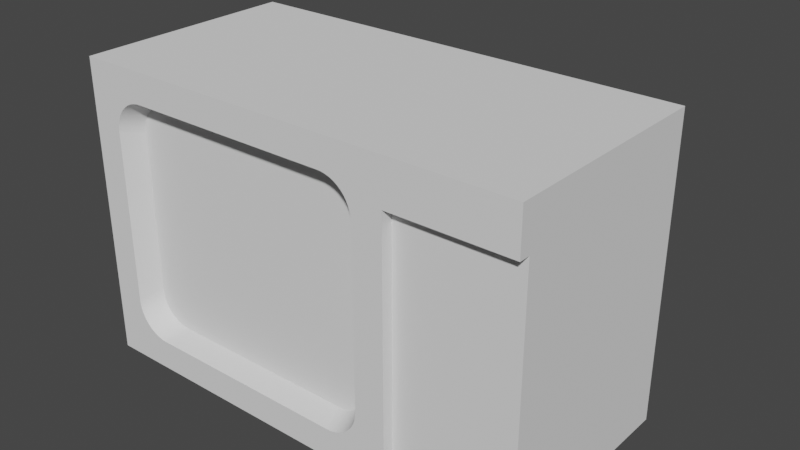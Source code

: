 # Source: television_vintage.blend  (saved by Blender 2.91.10; exported with 4.5.12 LTS)
import bpy
from mathutils import Matrix  # noqa: F401  (used for matrix-valued properties, if any)

bpy.ops.wm.read_factory_settings(use_empty=True)
scene = bpy.context.scene
scene.name = 'Scene'

# ---- world
world_world = bpy.data.worlds.new('World'); scene.world = world_world
world_world.use_nodes = True; world_world.node_tree.nodes.clear()
_N = world_world.node_tree.nodes; _L = world_world.node_tree.links
n0 = _N.new('ShaderNodeOutputWorld'); n0.name = 'World Output'; n0.location = (300, 300)
n1 = _N.new('ShaderNodeBackground'); n1.name = 'Background'; n1.location = (10, 300)
n1.inputs[0].default_value = (0.05088, 0.05088, 0.05088, 1.0)
_L.new(n1.outputs[0], n0.inputs[0])
n0.is_active_output = True
world_world.color = (0.05088, 0.05088, 0.05088)
world_world.use_sun_shadow = False
world_world.sun_shadow_jitter_overblur = 0.0

# ---- meshes
me_television_vintage = bpy.data.meshes.new('television_vintage')
me_television_vintage.from_pydata([(0.2162, -0.1348, 0.03309), (0.1506, -0.1348, 0.03309), (0.2162, -0.1348, 0.1872), (0.1506, -0.1348, 0.1872), (0.04095, -0.1226, 0.04099), (-0.1744, -0.1226, 0.04099), (0.04544, -0.1226, 0.04128), (-0.1789, -0.1226, 0.04128), (0.04986, -0.1226, 0.04216), (-0.1833, -0.1226, 0.04216), (0.05412, -0.1226, 0.0436), (-0.1876, -0.1226, 0.0436), (0.05816, -0.1226, 0.0456), (-0.1916, -0.1226, 0.0456), (0.0619, -0.1226, 0.0481), (-0.1953, -0.1226, 0.0481), (0.06528, -0.1226, 0.05106), (-0.1987, -0.1226, 0.05106), (0.06825, -0.1226, 0.05445), (-0.2017, -0.1226, 0.05445), (0.07075, -0.1226, 0.05819), (-0.2042, -0.1226, 0.05819), (0.07274, -0.1226, 0.06223), (-0.2062, -0.1226, 0.06223), (0.07419, -0.1226, 0.06649), (-0.2076, -0.1226, 0.06649), (0.07507, -0.1226, 0.0709), (-0.2085, -0.1226, 0.0709), (0.07536, -0.1226, 0.0754), (-0.2088, -0.1226, 0.0754), (0.07536, -0.1226, 0.2541), (-0.2088, -0.1226, 0.2541), (0.07507, -0.1226, 0.2586), (-0.2085, -0.1226, 0.2586), (0.07419, -0.1226, 0.263), (-0.2076, -0.1226, 0.263), (0.07274, -0.1226, 0.2672), (-0.2062, -0.1226, 0.2672), (0.07075, -0.1226, 0.2713), (-0.2042, -0.1226, 0.2713), (0.06825, -0.1226, 0.275), (-0.2017, -0.1226, 0.275), (0.06528, -0.1226, 0.2784), (-0.1987, -0.1226, 0.2784), (0.0619, -0.1226, 0.2814), (-0.1953, -0.1226, 0.2814), (0.05816, -0.1226, 0.2839), (-0.1916, -0.1226, 0.2839), (0.05412, -0.1226, 0.2859), (-0.1876, -0.1226, 0.2859), (0.04986, -0.1226, 0.2873), (-0.1833, -0.1226, 0.2873), (0.04544, -0.1226, 0.2882), (-0.1789, -0.1226, 0.2882), (0.04095, -0.1226, 0.2885), (-0.1744, -0.1226, 0.2885), (-0.251, 0.09708, 0.0), (-0.251, -0.147, 0.0), (0.2493, 0.09708, 0.0), (0.1175, -0.1348, 0.0), (0.2493, -0.1348, 0.0), (0.1175, -0.147, 0.0), (-0.251, -0.147, 0.3295), (-0.251, 0.09708, 0.3295), (0.1175, -0.147, 0.3295), (0.2493, 0.09708, 0.3295), (0.2493, -0.147, 0.3295), (-0.251, -0.147, 0.3295), (-0.251, -0.147, 0.0), (-0.251, 0.09708, 0.3295), (-0.251, 0.09708, 0.0), (0.2493, -0.1348, 0.0), (0.2493, -0.1348, 0.2203), (0.2493, 0.09708, 0.0), (0.2493, -0.1348, 0.2815), (0.2493, 0.09708, 0.3295), (0.2493, -0.147, 0.3295), (0.2493, -0.147, 0.2815), (-0.251, -0.147, 0.0), (0.0526, -0.147, 0.0334), (0.1175, -0.147, 0.0), (0.0573, -0.147, 0.03433), (0.06183, -0.147, 0.03587), (0.06613, -0.147, 0.03799), (0.07011, -0.147, 0.04065), (0.07371, -0.147, 0.04381), (0.07687, -0.147, 0.04741), (0.07953, -0.147, 0.05139), (0.08164, -0.147, 0.05568), (0.08318, -0.147, 0.06022), (0.1175, -0.147, 0.2203), (0.04782, -0.147, 0.03309), (0.08412, -0.147, 0.06492), (0.08443, -0.147, 0.06969), (0.08443, -0.147, 0.2598), (0.1175, -0.147, 0.2815), (0.08412, -0.147, 0.2645), (0.08318, -0.147, 0.2692), (0.08164, -0.147, 0.2738), (0.07953, -0.147, 0.2781), (0.07687, -0.147, 0.2821), (0.1175, -0.147, 0.3295), (0.07371, -0.147, 0.2857), (0.07011, -0.147, 0.2888), (0.06613, -0.147, 0.2915), (0.06183, -0.147, 0.2936), (0.0573, -0.147, 0.2951), (0.0526, -0.147, 0.2961), (0.04782, -0.147, 0.2964), (-0.1813, -0.147, 0.2964), (-0.251, -0.147, 0.3295), (-0.186, -0.147, 0.2961), (-0.1907, -0.147, 0.2951), (-0.1953, -0.147, 0.2936), (-0.1996, -0.147, 0.2915), (-0.2036, -0.147, 0.2888), (-0.2072, -0.147, 0.2857), (-0.2103, -0.147, 0.2821), (-0.213, -0.147, 0.2781), (-0.2151, -0.147, 0.2738), (-0.2166, -0.147, 0.2692), (-0.2176, -0.147, 0.2645), (-0.2179, -0.147, 0.2598), (-0.2179, -0.147, 0.06969), (-0.2176, -0.147, 0.06492), (-0.2166, -0.147, 0.06022), (-0.2151, -0.147, 0.05568), (-0.213, -0.147, 0.05139), (-0.2103, -0.147, 0.04741), (-0.2072, -0.147, 0.04381), (-0.2036, -0.147, 0.04065), (-0.1996, -0.147, 0.03799), (-0.1953, -0.147, 0.03587), (-0.1907, -0.147, 0.03433), (-0.186, -0.147, 0.0334), (-0.1813, -0.147, 0.03309), (0.2493, -0.1348, 0.2203), (0.1175, -0.1348, 0.2203), (0.2493, -0.1348, 0.2815), (0.1175, -0.1348, 0.2815), (0.1175, -0.147, 0.2203), (0.1175, -0.147, 0.2815), (0.1175, -0.1348, 0.2203), (0.1175, -0.1348, 0.2815), (0.1175, -0.1348, 0.2815), (0.1175, -0.147, 0.2815), (0.2493, -0.1348, 0.2815), (0.2493, -0.147, 0.2815), (0.2162, -0.1348, 0.03309), (0.1506, -0.1348, 0.03309), (0.2162, -0.1348, 0.1872), (0.1506, -0.1348, 0.1872), (0.1175, -0.147, 0.2815), (0.1175, -0.147, 0.3295), (0.2493, -0.1348, 0.2203), (0.1175, -0.1348, 0.2203), (0.1175, -0.147, 0.2203), (0.1175, -0.1348, 0.2203), (0.1175, -0.1348, 0.0), (0.2493, -0.1348, 0.0), (0.1175, -0.147, 0.0), (0.1175, -0.1348, 0.0), (0.2493, -0.147, 0.2815), (0.2493, -0.147, 0.3295), (0.05816, -0.1226, 0.2839), (0.06613, -0.147, 0.2915), (0.0619, -0.1226, 0.2814), (0.07011, -0.147, 0.2888), (-0.1907, -0.147, 0.2951), (-0.186, -0.147, 0.2961), (-0.1833, -0.1226, 0.2873), (-0.1789, -0.1226, 0.2882), (-0.1953, -0.147, 0.2936), (-0.1907, -0.147, 0.2951), (-0.1876, -0.1226, 0.2859), (-0.1833, -0.1226, 0.2873), (-0.2036, -0.147, 0.2888), (-0.1996, -0.147, 0.2915), (-0.1953, -0.1226, 0.2814), (-0.1916, -0.1226, 0.2839), (0.04986, -0.1226, 0.2873), (0.0573, -0.147, 0.2951), (0.05412, -0.1226, 0.2859), (0.06183, -0.147, 0.2936), (0.04095, -0.1226, 0.2885), (0.04782, -0.147, 0.2964), (0.04544, -0.1226, 0.2882), (0.0526, -0.147, 0.2961), (-0.1813, -0.147, 0.2964), (0.04782, -0.147, 0.2964), (-0.1744, -0.1226, 0.2885), (0.04095, -0.1226, 0.2885), (-0.1996, -0.147, 0.2915), (-0.1953, -0.147, 0.2936), (-0.1916, -0.1226, 0.2839), (-0.1876, -0.1226, 0.2859), (0.07687, -0.147, 0.2821), (0.07953, -0.147, 0.2781), (0.06825, -0.1226, 0.275), (0.07075, -0.1226, 0.2713), (0.07953, -0.147, 0.2781), (0.08164, -0.147, 0.2738), (0.07075, -0.1226, 0.2713), (0.07274, -0.1226, 0.2672), (0.07371, -0.147, 0.2857), (0.07687, -0.147, 0.2821), (0.06528, -0.1226, 0.2784), (0.06825, -0.1226, 0.275), (0.0619, -0.1226, 0.2814), (0.07011, -0.147, 0.2888), (0.06528, -0.1226, 0.2784), (0.07371, -0.147, 0.2857), (0.05412, -0.1226, 0.2859), (0.06183, -0.147, 0.2936), (0.05816, -0.1226, 0.2839), (0.06613, -0.147, 0.2915), (0.04544, -0.1226, 0.2882), (0.0526, -0.147, 0.2961), (0.04986, -0.1226, 0.2873), (0.0573, -0.147, 0.2951), (-0.186, -0.147, 0.2961), (-0.1813, -0.147, 0.2964), (-0.1789, -0.1226, 0.2882), (-0.1744, -0.1226, 0.2885), (-0.2072, -0.147, 0.2857), (-0.2036, -0.147, 0.2888), (-0.1987, -0.1226, 0.2784), (-0.1953, -0.1226, 0.2814), (-0.2151, -0.147, 0.2738), (-0.213, -0.147, 0.2781), (-0.2062, -0.1226, 0.2672), (-0.2042, -0.1226, 0.2713), (-0.213, -0.147, 0.2781), (-0.2103, -0.147, 0.2821), (-0.2042, -0.1226, 0.2713), (-0.2017, -0.1226, 0.275), (-0.2151, -0.147, 0.05568), (-0.2166, -0.147, 0.06022), (-0.2062, -0.1226, 0.06223), (-0.2076, -0.1226, 0.06649), (-0.2103, -0.147, 0.2821), (-0.2072, -0.147, 0.2857), (-0.2017, -0.1226, 0.275), (-0.1987, -0.1226, 0.2784), (-0.2179, -0.147, 0.2598), (-0.2176, -0.147, 0.2645), (-0.2088, -0.1226, 0.2541), (-0.2085, -0.1226, 0.2586), (-0.2166, -0.147, 0.06022), (-0.2176, -0.147, 0.06492), (-0.2076, -0.1226, 0.06649), (-0.2085, -0.1226, 0.0709), (-0.2176, -0.147, 0.2645), (-0.2166, -0.147, 0.2692), (-0.2085, -0.1226, 0.2586), (-0.2076, -0.1226, 0.263), (-0.2179, -0.147, 0.06969), (-0.2179, -0.147, 0.2598), (-0.2088, -0.1226, 0.0754), (-0.2088, -0.1226, 0.2541), (-0.2176, -0.147, 0.06492), (-0.2179, -0.147, 0.06969), (-0.2085, -0.1226, 0.0709), (-0.2088, -0.1226, 0.0754), (-0.2166, -0.147, 0.2692), (-0.2151, -0.147, 0.2738), (-0.2076, -0.1226, 0.263), (-0.2062, -0.1226, 0.2672), (-0.213, -0.147, 0.05139), (-0.2151, -0.147, 0.05568), (-0.2042, -0.1226, 0.05819), (-0.2062, -0.1226, 0.06223), (-0.2072, -0.147, 0.04381), (-0.1987, -0.1226, 0.05106), (-0.2036, -0.147, 0.04065), (-0.1953, -0.1226, 0.0481), (-0.1953, -0.147, 0.03587), (-0.1876, -0.1226, 0.0436), (-0.1907, -0.147, 0.03433), (-0.1833, -0.1226, 0.04216), (-0.2103, -0.147, 0.04741), (-0.213, -0.147, 0.05139), (-0.2017, -0.1226, 0.05445), (-0.2042, -0.1226, 0.05819), (-0.2036, -0.147, 0.04065), (-0.1953, -0.1226, 0.0481), (-0.1996, -0.147, 0.03799), (-0.1916, -0.1226, 0.0456), (-0.2072, -0.147, 0.04381), (-0.2103, -0.147, 0.04741), (-0.1987, -0.1226, 0.05106), (-0.2017, -0.1226, 0.05445), (-0.1996, -0.147, 0.03799), (-0.1916, -0.1226, 0.0456), (-0.1953, -0.147, 0.03587), (-0.1876, -0.1226, 0.0436), (-0.1907, -0.147, 0.03433), (-0.1833, -0.1226, 0.04216), (-0.186, -0.147, 0.0334), (-0.1789, -0.1226, 0.04128), (-0.186, -0.147, 0.0334), (-0.1789, -0.1226, 0.04128), (-0.1813, -0.147, 0.03309), (-0.1744, -0.1226, 0.04099), (-0.1813, -0.147, 0.03309), (-0.1744, -0.1226, 0.04099), (0.04782, -0.147, 0.03309), (0.04095, -0.1226, 0.04099), (0.04095, -0.1226, 0.04099), (0.04544, -0.1226, 0.04128), (0.04782, -0.147, 0.03309), (0.0526, -0.147, 0.0334), (0.05412, -0.1226, 0.0436), (0.05816, -0.1226, 0.0456), (0.06183, -0.147, 0.03587), (0.06613, -0.147, 0.03799), (0.07687, -0.147, 0.04741), (0.07371, -0.147, 0.04381), (0.06825, -0.1226, 0.05445), (0.06528, -0.1226, 0.05106), (0.08164, -0.147, 0.05568), (0.07953, -0.147, 0.05139), (0.07274, -0.1226, 0.06223), (0.07075, -0.1226, 0.05819), (0.08318, -0.147, 0.06022), (0.08164, -0.147, 0.05568), (0.07419, -0.1226, 0.06649), (0.07274, -0.1226, 0.06223), (0.08412, -0.147, 0.2645), (0.08443, -0.147, 0.2598), (0.07507, -0.1226, 0.2586), (0.07536, -0.1226, 0.2541), (0.0619, -0.1226, 0.0481), (0.06528, -0.1226, 0.05106), (0.07011, -0.147, 0.04065), (0.07371, -0.147, 0.04381), (0.08443, -0.147, 0.06969), (0.08412, -0.147, 0.06492), (0.07536, -0.1226, 0.0754), (0.07507, -0.1226, 0.0709), (0.05816, -0.1226, 0.0456), (0.0619, -0.1226, 0.0481), (0.06613, -0.147, 0.03799), (0.07011, -0.147, 0.04065), (0.08164, -0.147, 0.2738), (0.08318, -0.147, 0.2692), (0.07274, -0.1226, 0.2672), (0.07419, -0.1226, 0.263), (0.08412, -0.147, 0.06492), (0.08318, -0.147, 0.06022), (0.07507, -0.1226, 0.0709), (0.07419, -0.1226, 0.06649), (0.07953, -0.147, 0.05139), (0.07687, -0.147, 0.04741), (0.07075, -0.1226, 0.05819), (0.06825, -0.1226, 0.05445), (0.08443, -0.147, 0.2598), (0.08443, -0.147, 0.06969), (0.07536, -0.1226, 0.2541), (0.07536, -0.1226, 0.0754), (0.04986, -0.1226, 0.04216), (0.05412, -0.1226, 0.0436), (0.0573, -0.147, 0.03433), (0.06183, -0.147, 0.03587), (0.08318, -0.147, 0.2692), (0.08412, -0.147, 0.2645), (0.07419, -0.1226, 0.263), (0.07507, -0.1226, 0.2586), (0.04544, -0.1226, 0.04128), (0.04986, -0.1226, 0.04216), (0.0526, -0.147, 0.0334), (0.0573, -0.147, 0.03433), (0.2493, 0.09708, 0.0), (-0.1822, 0.09708, 0.04646), (-0.251, 0.09708, 0.0), (-0.251, 0.09708, 0.3295), (-0.1822, 0.09708, 0.283), (0.1805, 0.09708, 0.283), (0.1805, 0.09708, 0.04646), (0.2493, 0.09708, 0.3295), (0.157, 0.1581, 0.04646), (-0.0609, 0.1581, 0.1319), (-0.1586, 0.1581, 0.04646), (-0.1586, 0.1581, 0.283), (-0.0609, 0.1581, 0.283), (0.05927, 0.1581, 0.1319), (0.157, 0.1581, 0.283), (0.05927, 0.1581, 0.283), (-0.1822, 0.09708, 0.283), (-0.1586, 0.1581, 0.283), (0.1805, 0.09708, 0.283), (-0.0609, 0.1581, 0.283), (-0.0609, 0.1825, 0.283), (0.05927, 0.1581, 0.283), (0.157, 0.1581, 0.283), (0.05927, 0.1825, 0.283), (-0.1822, 0.09708, 0.04646), (0.1805, 0.09708, 0.04646), (-0.1586, 0.1581, 0.04646), (0.157, 0.1581, 0.04646), (-0.1822, 0.09708, 0.283), (-0.1822, 0.09708, 0.04646), (-0.1586, 0.1581, 0.283), (-0.1586, 0.1581, 0.04646), (0.1805, 0.09708, 0.04646), (0.1805, 0.09708, 0.283), (0.157, 0.1581, 0.04646), (0.157, 0.1581, 0.283), (-0.0609, 0.1825, 0.1319), (0.05927, 0.1825, 0.1319), (-0.0609, 0.1825, 0.283), (0.05927, 0.1825, 0.283), (-0.0609, 0.1581, 0.283), (-0.0609, 0.1581, 0.1319), (-0.0609, 0.1825, 0.283), (-0.0609, 0.1825, 0.1319), (0.05927, 0.1581, 0.1319), (0.05927, 0.1581, 0.283), (0.05927, 0.1825, 0.1319), (0.05927, 0.1825, 0.283), (-0.0609, 0.1825, 0.1319), (-0.0609, 0.1581, 0.1319), (0.05927, 0.1825, 0.1319), (0.05927, 0.1581, 0.1319)], [], [(2, 1, 0), (1, 2, 3), (6, 5, 4), (5, 6, 7), (7, 6, 8), (7, 8, 9), (9, 8, 10), (9, 10, 11), (11, 10, 12), (11, 12, 13), (13, 12, 14), (13, 14, 15), (15, 14, 16), (15, 16, 17), (17, 16, 18), (17, 18, 19), (19, 18, 20), (19, 20, 21), (21, 20, 22), (21, 22, 23), (23, 22, 24), (23, 24, 25), (25, 24, 26), (25, 26, 27), (27, 26, 28), (27, 28, 29), (29, 28, 30), (29, 30, 31), (31, 30, 32), (31, 32, 33), (33, 32, 34), (33, 34, 35), (35, 34, 36), (35, 36, 37), (37, 36, 38), (37, 38, 39), (39, 38, 40), (39, 40, 41), (41, 40, 42), (41, 42, 43), (43, 42, 44), (43, 44, 45), (45, 44, 46), (45, 46, 47), (47, 46, 48), (47, 48, 49), (49, 48, 50), (49, 50, 51), (51, 50, 52), (51, 52, 53), (53, 52, 54), (53, 54, 55), (58, 57, 56), (57, 58, 59), (59, 58, 60), (61, 57, 59), (64, 63, 62), (63, 64, 65), (65, 64, 66), (69, 68, 67), (68, 69, 70), (73, 72, 71), (72, 73, 74), (75, 74, 73), (76, 74, 75), (74, 76, 77), (80, 79, 78), (79, 80, 81), (81, 80, 82), (82, 80, 83), (83, 80, 84), (84, 80, 85), (85, 80, 86), (86, 80, 87), (87, 80, 88), (88, 80, 89), (89, 80, 90), (78, 79, 91), (89, 90, 92), (92, 90, 93), (93, 90, 94), (94, 90, 95), (94, 95, 96), (96, 95, 97), (97, 95, 98), (98, 95, 99), (99, 95, 100), (100, 95, 101), (100, 101, 102), (102, 101, 103), (103, 101, 104), (104, 101, 105), (105, 101, 106), (106, 101, 107), (107, 101, 108), (108, 101, 109), (110, 109, 101), (110, 111, 109), (110, 112, 111), (110, 113, 112), (110, 114, 113), (110, 115, 114), (110, 116, 115), (110, 117, 116), (110, 118, 117), (110, 119, 118), (110, 120, 119), (110, 121, 120), (110, 122, 121), (110, 123, 122), (110, 124, 123), (78, 124, 110), (124, 78, 125), (125, 78, 126), (126, 78, 127), (127, 78, 128), (128, 78, 129), (129, 78, 130), (130, 78, 131), (131, 78, 132), (132, 78, 133), (133, 78, 134), (134, 78, 135), (135, 78, 91), (138, 137, 136), (137, 138, 139), (142, 141, 140), (141, 142, 143), (146, 145, 144), (145, 146, 147), (159, 148, 158), (148, 159, 154), (148, 154, 150), (150, 154, 151), (149, 158, 148), (158, 149, 155), (155, 149, 151), (155, 151, 154), (161, 156, 160), (156, 161, 157), (163, 152, 162), (152, 163, 153), (166, 165, 164), (165, 166, 167), (170, 169, 168), (169, 170, 171), (174, 173, 172), (173, 174, 175), (178, 177, 176), (177, 178, 179), (182, 181, 180), (181, 182, 183), (186, 185, 184), (185, 186, 187), (190, 189, 188), (189, 190, 191), (194, 193, 192), (193, 194, 195), (198, 197, 196), (197, 198, 199), (202, 201, 200), (201, 202, 203), (206, 205, 204), (205, 206, 207), (210, 209, 208), (209, 210, 211), (214, 213, 212), (213, 214, 215), (218, 217, 216), (217, 218, 219), (222, 221, 220), (221, 222, 223), (226, 225, 224), (225, 226, 227), (230, 229, 228), (229, 230, 231), (234, 233, 232), (233, 234, 235), (238, 237, 236), (237, 238, 239), (242, 241, 240), (241, 242, 243), (246, 245, 244), (245, 246, 247), (250, 249, 248), (249, 250, 251), (254, 253, 252), (253, 254, 255), (258, 257, 256), (257, 258, 259), (262, 261, 260), (261, 262, 263), (266, 265, 264), (265, 266, 267), (270, 269, 268), (269, 270, 271), (274, 273, 272), (273, 274, 275), (278, 277, 276), (277, 278, 279), (282, 281, 280), (281, 282, 283), (286, 285, 284), (285, 286, 287), (290, 289, 288), (289, 290, 291), (294, 293, 292), (293, 294, 295), (298, 297, 296), (297, 298, 299), (302, 301, 300), (301, 302, 303), (306, 305, 304), (305, 306, 307), (310, 309, 308), (309, 310, 311), (314, 313, 312), (313, 314, 315), (318, 317, 316), (317, 318, 319), (322, 321, 320), (321, 322, 323), (326, 325, 324), (325, 326, 327), (330, 329, 328), (329, 330, 331), (334, 333, 332), (333, 334, 335), (338, 337, 336), (337, 338, 339), (342, 341, 340), (341, 342, 343), (346, 345, 344), (345, 346, 347), (350, 349, 348), (349, 350, 351), (354, 353, 352), (353, 354, 355), (358, 357, 356), (357, 358, 359), (362, 361, 360), (361, 362, 363), (366, 365, 364), (365, 366, 367), (370, 369, 368), (369, 370, 371), (374, 373, 372), (373, 374, 375), (373, 375, 376), (376, 375, 377), (378, 372, 373), (372, 378, 379), (379, 378, 377), (379, 377, 375), (382, 381, 380), (381, 382, 383), (381, 383, 384), (385, 380, 381), (380, 385, 386), (386, 385, 387), (390, 389, 388), (389, 390, 391), (391, 390, 392), (392, 390, 393), (393, 390, 394), (395, 392, 393), (398, 397, 396), (397, 398, 399), (402, 401, 400), (401, 402, 403), (406, 405, 404), (405, 406, 407), (410, 409, 408), (409, 410, 411), (414, 413, 412), (413, 414, 415), (418, 417, 416), (417, 418, 419), (422, 421, 420), (421, 422, 423)])
me_television_vintage.polygons.foreach_set('use_smooth', [0, 0, 0, 0, 0, 0, 0, 0, 0, 0, 0, 0, 0, 0, 0, 0, 0, 0, 0, 0, 0, 0, 0, 0, 0, 0, 0, 0, 0, 0, 0, 0, 0, 0, 0, 0, 0, 0, 0, 0, 0, 0, 0, 0, 0, 0, 0, 0, 0, 0, 0, 0, 0, 0, 0, 0, 0, 0, 0, 0, 0, 0, 0, 0, 0, 0, 0, 0, 0, 0, 0, 0, 0, 0, 0, 0, 0, 0, 0, 0, 0, 0, 0, 0, 0, 0, 0, 0, 0, 0, 0, 0, 0, 0, 0, 0, 0, 0, 0, 0, 0, 0, 0, 0, 0, 0, 0, 0, 0, 0, 0, 0, 0, 0, 0, 0, 0, 0, 0, 0, 0, 0, 0, 0, 0, 0, 0, 0, 0, 0, 0, 0, 0, 0, 0, 0, 0, 0, 0, 0, 0, 0, 1, 1, 1, 1, 1, 1, 1, 1, 1, 1, 1, 1, 0, 0, 1, 1, 1, 1, 1, 1, 1, 1, 1, 1, 1, 1, 1, 1, 1, 1, 1, 1, 1, 1, 1, 1, 1, 1, 1, 1, 1, 1, 1, 1, 1, 1, 0, 0, 1, 1, 1, 1, 1, 1, 1, 1, 1, 1, 1, 1, 1, 1, 1, 1, 1, 1, 1, 1, 1, 1, 1, 0, 1, 1, 1, 1, 1, 1, 1, 1, 1, 1, 1, 1, 1, 1, 1, 1, 1, 1, 1, 1, 1, 1, 1, 1, 0, 0, 1, 1, 1, 1, 1, 1, 0, 0, 0, 0, 0, 0, 0, 0, 0, 0, 0, 0, 0, 0, 0, 0, 0, 0, 0, 0, 0, 0, 0, 0, 0, 0, 0, 0, 0, 0, 0, 0, 0, 0])
_uv = me_television_vintage.uv_layers.new(name='UVMap')
_uv.uv.foreach_set('vector', [15.07, 6.039, 12.96, 1.068, 15.07, 1.068, 12.96, 1.068, 15.07, 6.039, 12.96, 6.039, 9.563, 1.332, 2.47, 1.322, 9.418, 1.322, 2.47, 1.322, 9.563, 1.332, 2.325, 1.332, 2.325, 1.332, 9.563, 1.332, 9.706, 1.36, 2.325, 1.332, 9.706, 1.36, 2.183, 1.36, 2.183, 1.36, 9.706, 1.36, 9.843, 1.407, 2.183, 1.36, 9.843, 1.407, 2.045, 1.407, 2.045, 1.407, 9.843, 1.407, 9.974, 1.471, 2.045, 1.407, 9.974, 1.471, 1.915, 1.471, 1.915, 1.471, 9.974, 1.471, 10.09, 1.552, 1.915, 1.471, 10.09, 1.552, 1.794, 1.552, 1.794, 1.552, 10.09, 1.552, 10.2, 1.648, 1.794, 1.552, 10.2, 1.648, 1.685, 1.648, 1.685, 1.648, 10.2, 1.648, 10.3, 1.757, 1.685, 1.648, 10.3, 1.757, 1.59, 1.757, 1.59, 1.757, 10.3, 1.757, 10.38, 1.877, 1.59, 1.757, 10.38, 1.877, 1.509, 1.877, 1.509, 1.877, 10.38, 1.877, 10.44, 2.008, 1.509, 1.877, 10.44, 2.008, 1.445, 2.008, 1.445, 2.008, 10.44, 2.008, 10.49, 2.145, 1.445, 2.008, 10.49, 2.145, 1.398, 2.145, 1.398, 2.145, 10.49, 2.145, 10.52, 2.288, 1.398, 2.145, 10.52, 2.288, 1.37, 2.288, 1.37, 2.288, 10.52, 2.288, 10.53, 2.433, 1.37, 2.288, 10.53, 2.433, 1.36, 2.433, 1.36, 2.433, 10.53, 2.433, 10.53, 8.197, 1.36, 2.433, 10.53, 8.197, 1.36, 8.197, 1.36, 8.197, 10.53, 8.197, 10.52, 8.342, 1.36, 8.197, 10.52, 8.342, 1.37, 8.342, 1.37, 8.342, 10.52, 8.342, 10.49, 8.485, 1.37, 8.342, 10.49, 8.485, 1.398, 8.485, 1.398, 8.485, 10.49, 8.485, 10.44, 8.622, 1.398, 8.485, 10.44, 8.622, 1.445, 8.622, 1.445, 8.622, 10.44, 8.622, 10.38, 8.752, 1.445, 8.622, 10.38, 8.752, 1.509, 8.752, 1.509, 8.752, 10.38, 8.752, 10.3, 8.873, 1.509, 8.752, 10.3, 8.873, 1.59, 8.873, 1.59, 8.873, 10.3, 8.873, 10.2, 8.982, 1.59, 8.873, 10.2, 8.982, 1.685, 8.982, 1.685, 8.982, 10.2, 8.982, 10.09, 9.078, 1.685, 8.982, 10.09, 9.078, 1.794, 9.078, 1.794, 9.078, 10.09, 9.078, 9.974, 9.159, 1.794, 9.078, 9.974, 9.159, 1.915, 9.159, 1.915, 9.159, 9.974, 9.159, 9.843, 9.223, 1.915, 9.159, 9.843, 9.223, 2.045, 9.223, 2.045, 9.223, 9.843, 9.223, 9.706, 9.27, 2.045, 9.223, 9.706, 9.27, 2.183, 9.27, 2.183, 9.27, 9.706, 9.27, 9.563, 9.298, 2.183, 9.27, 9.563, 9.298, 2.325, 9.298, 2.325, 9.298, 9.563, 9.298, 9.418, 9.308, 2.325, 9.298, 9.418, 9.308, 2.47, 9.308, -16.14, 7.874, 0.0, 0.0, 0.0, 7.874, 0.0, 0.0, -16.14, 7.874, -11.89, 0.3937, -11.89, 0.3937, -16.14, 7.874, -16.14, 0.3937, -11.89, 0.0, 0.0, 0.0, -11.89, 0.3937, 11.89, 0.0, 0.0, 7.874, 0.0, 0.0, 0.0, 7.874, 11.89, 0.0, 16.14, 7.874, 16.14, 7.874, 11.89, 0.0, 16.14, 0.0, -7.874, 10.63, 0.0, 0.0, 0.0, 10.63, 0.0, 0.0, -7.874, 10.63, -7.874, 0.0, 7.874, 0.0, 0.3937, 7.107, 0.3937, 0.0, 0.3937, 7.107, 7.874, 0.0, 0.3937, 9.083, 7.874, 10.63, 0.3937, 9.083, 7.874, 0.0, 0.0, 10.63, 0.3937, 9.083, 7.874, 10.63, 0.3937, 9.083, 0.0, 10.63, 0.0, 9.083, 11.89, 0.0, 9.794, 1.078, 0.0, 0.0, 9.794, 1.078, 11.89, 0.0, 9.946, 1.108, 9.946, 1.108, 11.89, 0.0, 10.09, 1.157, 10.09, 1.157, 11.89, 0.0, 10.23, 1.226, 10.23, 1.226, 11.89, 0.0, 10.36, 1.312, 10.36, 1.312, 11.89, 0.0, 10.48, 1.413, 10.48, 1.413, 11.89, 0.0, 10.58, 1.53, 10.58, 1.53, 11.89, 0.0, 10.66, 1.658, 10.66, 1.658, 11.89, 0.0, 10.73, 1.797, 10.73, 1.797, 11.89, 0.0, 10.78, 1.943, 10.78, 1.943, 11.89, 0.0, 11.89, 7.107, 0.0, 0.0, 9.794, 1.078, 9.64, 1.068, 10.78, 1.943, 11.89, 7.107, 10.81, 2.094, 10.81, 2.094, 11.89, 7.107, 10.82, 2.249, 10.82, 2.249, 11.89, 7.107, 10.82, 8.381, 10.82, 8.381, 11.89, 7.107, 11.89, 9.083, 10.82, 8.381, 11.89, 9.083, 10.81, 8.535, 10.81, 8.535, 11.89, 9.083, 10.78, 8.687, 10.78, 8.687, 11.89, 9.083, 10.73, 8.833, 10.73, 8.833, 11.89, 9.083, 10.66, 8.972, 10.66, 8.972, 11.89, 9.083, 10.58, 9.1, 10.58, 9.1, 11.89, 9.083, 11.89, 10.63, 10.58, 9.1, 11.89, 10.63, 10.48, 9.216, 10.48, 9.216, 11.89, 10.63, 10.36, 9.318, 10.36, 9.318, 11.89, 10.63, 10.23, 9.404, 10.23, 9.404, 11.89, 10.63, 10.09, 9.473, 10.09, 9.473, 11.89, 10.63, 9.946, 9.522, 9.946, 9.522, 11.89, 10.63, 9.794, 9.552, 9.794, 9.552, 11.89, 10.63, 9.64, 9.562, 9.64, 9.562, 11.89, 10.63, 2.249, 9.562, 0.0, 10.63, 2.249, 9.562, 11.89, 10.63, 0.0, 10.63, 2.094, 9.552, 2.249, 9.562, 0.0, 10.63, 1.943, 9.522, 2.094, 9.552, 0.0, 10.63, 1.797, 9.473, 1.943, 9.522, 0.0, 10.63, 1.658, 9.404, 1.797, 9.473, 0.0, 10.63, 1.53, 9.318, 1.658, 9.404, 0.0, 10.63, 1.413, 9.216, 1.53, 9.318, 0.0, 10.63, 1.312, 9.1, 1.413, 9.216, 0.0, 10.63, 1.226, 8.972, 1.312, 9.1, 0.0, 10.63, 1.157, 8.833, 1.226, 8.972, 0.0, 10.63, 1.108, 8.687, 1.157, 8.833, 0.0, 10.63, 1.078, 8.535, 1.108, 8.687, 0.0, 10.63, 1.068, 8.381, 1.078, 8.535, 0.0, 10.63, 1.068, 2.249, 1.068, 8.381, 0.0, 10.63, 1.078, 2.094, 1.068, 2.249, 0.0, 0.0, 1.078, 2.094, 0.0, 10.63, 1.078, 2.094, 0.0, 0.0, 1.108, 1.943, 1.108, 1.943, 0.0, 0.0, 1.157, 1.797, 1.157, 1.797, 0.0, 0.0, 1.226, 1.658, 1.226, 1.658, 0.0, 0.0, 1.312, 1.53, 1.312, 1.53, 0.0, 0.0, 1.413, 1.413, 1.413, 1.413, 0.0, 0.0, 1.53, 1.312, 1.53, 1.312, 0.0, 0.0, 1.658, 1.226, 1.658, 1.226, 0.0, 0.0, 1.797, 1.157, 1.797, 1.157, 0.0, 0.0, 1.943, 1.108, 1.943, 1.108, 0.0, 0.0, 2.094, 1.078, 2.094, 1.078, 0.0, 0.0, 2.249, 1.068, 2.249, 1.068, 0.0, 0.0, 9.64, 1.068, 16.14, 9.083, 11.89, 7.107, 16.14, 7.107, 11.89, 7.107, 16.14, 9.083, 11.89, 9.083, 0.3937, 7.107, 0.0, 9.083, 0.0, 7.107, 0.0, 9.083, 0.3937, 7.107, 0.3937, 9.083, -16.14, 0.3937, -11.89, 0.0, -11.89, 0.3937, -11.89, 0.0, -16.14, 0.3937, -16.14, 0.0, 16.14, 0.0, 15.07, 1.068, 11.89, 0.0, 15.07, 1.068, 16.14, 0.0, 16.14, 7.107, 15.07, 1.068, 16.14, 7.107, 15.07, 6.039, 15.07, 6.039, 16.14, 7.107, 12.96, 6.039, 12.96, 1.068, 11.89, 0.0, 15.07, 1.068, 11.89, 0.0, 12.96, 1.068, 11.89, 7.107, 11.89, 7.107, 12.96, 1.068, 12.96, 6.039, 11.89, 7.107, 12.96, 6.039, 16.14, 7.107, 0.3937, 0.0, 0.0, 7.107, 0.0, 0.0, 0.0, 7.107, 0.3937, 0.0, 0.3937, 7.107, 16.14, 10.63, 11.89, 9.083, 16.14, 9.083, 11.89, 9.083, 16.14, 10.63, 11.89, 10.63, 5.655, -0.5001, 6.357, 0.002409, 5.58, -0.3757, 6.357, 0.002409, 5.655, -0.5001, 6.436, -0.1299, 2.3, 3.948, 1.857, 4.664, 1.723, 4.587, 1.857, 4.664, 2.3, 3.948, 2.426, 4.02, 2.089, 4.986, 1.517, 5.612, 1.403, 5.508, 1.517, 5.612, 2.089, 4.986, 2.196, 5.083, 1.732, 6.588, 1.03, 7.091, 0.9504, 6.958, 1.03, 7.091, 1.732, 6.588, 1.807, 6.712, 7.193, -1.543, 7.765, -0.9161, 7.085, -1.445, 7.765, -0.9161, 7.193, -1.543, 7.879, -1.02, 9.244, 0.629, 9.468, 1.433, 9.102, 0.6579, 9.468, 1.433, 9.244, 0.629, 9.619, 1.402, 2.47, 2.117, 9.64, 2.945, 2.249, 2.945, 9.64, 2.945, 2.47, 2.117, 9.418, 2.117, 1.894, 5.858, 1.243, 6.414, 1.147, 6.293, 1.243, 6.414, 1.894, 5.858, 1.984, 5.972, 4.243, 2.889, 5.108, 3.004, 5.067, 3.153, 5.108, 3.004, 4.243, 2.889, 4.281, 2.749, 3.914, 4.11, 4.776, 4.198, 4.746, 4.35, 4.776, 4.198, 3.914, 4.11, 3.943, 3.967, 4.615, 1.705, 5.482, 1.853, 5.429, 1.998, 5.482, 1.853, 4.615, 1.705, 4.664, 1.569, 5.112, 0.4657, 5.85, 0.927, 5.051, 0.5972, 5.85, 0.927, 5.112, 0.4657, 5.916, 0.7871, 6.333, -1.229, 6.983, -0.6732, 6.243, -1.115, 6.983, -0.6732, 6.333, -1.229, 7.079, -0.7944, 8.241, -1.104, 8.683, -0.3886, 8.114, -1.032, 8.683, -0.3886, 8.241, -1.104, 8.818, -0.4649, 2.432, 2.742, 2.208, 3.545, 2.057, 3.514, 2.208, 3.545, 2.432, 2.742, 2.574, 2.77, 1.602, 7.19, 0.8638, 7.651, 0.7982, 7.511, 0.8638, 7.651, 1.602, 7.19, 1.663, 7.321, 1.348, 8.268, 0.5455, 8.651, 0.5151, 8.499, 0.5455, 8.651, 1.348, 8.268, 1.377, 8.411, 1.414, 8.029, 0.6283, 8.432, 0.5872, 8.283, 0.6283, 8.432, 1.414, 8.029, 1.453, 8.169, 1.316, 1.627, 0.4594, 1.559, 0.48, 1.406, 0.4594, 1.559, 1.316, 1.627, 1.296, 1.771, 1.497, 7.669, 0.7325, 8.098, 0.6797, 7.953, 0.7325, 8.098, 1.497, 7.669, 1.547, 7.806, 1.225, 8.242, 0.3889, 8.581, 0.3852, 8.426, 0.3889, 8.581, 1.225, 8.242, 1.229, 8.387, 1.267, 1.932, 0.417, 1.881, 0.4287, 1.727, 0.417, 1.881, 1.267, 1.932, 1.256, 2.077, 1.256, 8.378, 0.4287, 8.729, 0.417, 8.575, 0.4287, 8.729, 1.256, 8.378, 1.267, 8.523, 1.212, 2.433, 0.3719, 8.381, 0.3719, 2.249, 0.3719, 8.381, 1.212, 2.433, 1.212, 8.197, 1.229, 2.223, 0.3852, 2.184, 0.3889, 2.029, 0.3852, 2.184, 1.229, 2.223, 1.225, 2.368, 1.296, 8.386, 0.48, 8.751, 0.4594, 8.598, 0.48, 8.751, 1.296, 8.386, 1.316, 8.53, 1.377, 1.313, 0.5151, 1.225, 0.5455, 1.073, 0.5151, 1.225, 1.377, 1.313, 1.348, 1.456, 0.8638, 0.09002, 1.602, 0.5513, 0.7982, 0.2299, 1.602, 0.5513, 0.8638, 0.09002, 1.663, 0.4199, 1.517, -0.5381, 2.089, 0.08853, 1.403, -0.4341, 2.089, 0.08853, 1.517, -0.5381, 2.196, -0.009268, 1.453, 1.0, 0.5872, 0.8859, 0.6283, 0.7369, 0.5872, 0.8859, 1.453, 1.0, 1.414, 1.14, 1.03, -0.1932, 1.732, 0.3093, 0.9504, -0.06092, 1.732, 0.3093, 1.03, -0.1932, 1.807, 0.1849, 1.547, 0.6981, 0.6797, 0.5506, 0.7325, 0.4054, 0.6797, 0.5506, 1.547, 0.6981, 1.497, 0.8345, 1.243, -0.4182, 1.894, 0.1379, 1.147, -0.297, 1.894, 0.1379, 1.243, -0.4182, 1.984, 0.02407, 1.857, -0.4643, 2.3, 0.251, 1.723, -0.388, 2.3, 0.251, 1.857, -0.4643, 2.426, 0.1792, 2.208, -0.0484, 2.432, 0.7552, 2.057, -0.01768, 2.432, 0.7552, 2.208, -0.0484, 2.574, 0.7263, 9.64, 0.3287, 2.47, 1.156, 2.249, 0.3287, 2.47, 1.156, 9.64, 0.3287, 9.418, 1.156, 9.468, 2.064, 9.244, 2.868, 9.102, 2.839, 9.244, 2.868, 9.468, 2.064, 9.619, 2.095, 6.983, 6.669, 6.333, 7.225, 6.243, 7.111, 6.333, 7.225, 6.983, 6.669, 7.079, 6.79, 4.664, 6.935, 5.429, 6.506, 5.482, 6.651, 5.429, 6.506, 4.664, 6.935, 4.615, 6.799, 3.943, 5.756, 4.746, 5.374, 4.776, 5.526, 4.746, 5.374, 3.943, 5.756, 3.914, 5.614, 3.634, 4.963, 4.451, 4.598, 4.471, 4.752, 4.451, 4.598, 3.634, 4.963, 3.615, 4.819, 3.062, 7.711, 3.905, 7.75, 3.901, 7.904, 3.905, 7.75, 3.062, 7.711, 3.065, 7.566, 5.85, 6.814, 5.112, 7.275, 5.051, 7.144, 5.112, 7.275, 5.85, 6.814, 5.916, 6.954, 3.065, 3.044, 3.901, 2.706, 3.905, 2.86, 3.901, 2.706, 3.065, 3.044, 3.062, 2.899, 6.357, 6.895, 5.655, 7.397, 5.58, 7.273, 5.655, 7.397, 6.357, 6.895, 6.436, 7.027, 3.615, 5.337, 4.471, 5.405, 4.451, 5.558, 4.471, 5.405, 3.615, 5.337, 3.634, 5.193, 3.345, 4.055, 4.172, 3.704, 4.184, 3.859, 4.172, 3.704, 3.345, 4.055, 3.334, 3.91, 4.281, 6.42, 5.067, 6.017, 5.108, 6.166, 5.067, 6.017, 4.281, 6.42, 4.243, 6.28, 2.929, 8.197, 3.77, 2.249, 3.77, 8.381, 3.77, 2.249, 2.929, 8.197, 2.929, 2.433, 7.765, 5.99, 7.193, 6.617, 7.085, 6.519, 7.193, 6.617, 7.765, 5.99, 7.879, 6.094, 3.334, 6.545, 4.184, 6.597, 4.172, 6.751, 4.184, 6.597, 3.334, 6.545, 3.345, 6.401, 8.683, 4.588, 8.241, 5.303, 8.114, 5.231, 8.241, 5.303, 8.683, 4.588, 8.818, 4.664, 0.0, 0.0, -2.22, 1.499, -16.14, 0.0, -2.22, 1.499, 0.0, 0.0, 0.0, 10.63, -2.22, 1.499, 0.0, 10.63, -2.22, 9.131, -2.22, 9.131, 0.0, 10.63, -13.92, 9.131, -13.92, 1.499, -16.14, 0.0, -2.22, 1.499, -16.14, 0.0, -13.92, 1.499, -16.14, 10.63, -16.14, 10.63, -13.92, 1.499, -13.92, 9.131, -16.14, 10.63, -13.92, 9.131, 0.0, 10.63, -2.98, 1.499, -6.132, 4.257, -13.16, 1.499, -6.132, 4.257, -2.98, 1.499, -2.98, 9.131, -6.132, 4.257, -2.98, 9.131, -6.132, 9.131, -10.01, 4.257, -13.16, 1.499, -6.132, 4.257, -13.16, 1.499, -10.01, 4.257, -13.16, 9.131, -13.16, 9.131, -10.01, 4.257, -10.01, 9.131, 13.92, 7.874, 2.98, 9.843, 2.22, 7.874, 2.98, 9.843, 13.92, 7.874, 6.132, 9.843, 6.132, 9.843, 13.92, 7.874, 6.132, 10.63, 6.132, 10.63, 13.92, 7.874, 10.01, 9.843, 10.01, 9.843, 13.92, 7.874, 13.16, 9.843, 10.01, 10.63, 6.132, 10.63, 10.01, 9.843, -2.98, 9.843, -13.92, 7.874, -2.22, 7.874, -13.92, 7.874, -2.98, 9.843, -13.16, 9.843, -10.26, 9.131, -8.145, 1.499, -8.145, 9.131, -8.145, 1.499, -10.26, 9.131, -10.26, 1.499, 4.437, 1.499, 2.327, 9.131, 2.327, 1.499, 2.327, 9.131, 4.437, 1.499, 4.437, 9.131, -6.132, 9.131, -10.01, 4.257, -6.132, 4.257, -10.01, 4.257, -6.132, 9.131, -10.01, 9.131, -10.63, 9.131, -9.843, 4.257, -9.843, 9.131, -9.843, 4.257, -10.63, 9.131, -10.63, 4.257, 10.63, 4.257, 9.843, 9.131, 9.843, 4.257, 9.843, 9.131, 10.63, 4.257, 10.63, 9.131, -10.01, 10.63, -6.132, 9.843, -6.132, 10.63, -6.132, 9.843, -10.01, 10.63, -10.01, 9.843])
me_television_vintage.use_remesh_fix_poles = True
me_television_vintage.use_remesh_preserve_attributes = False
me_television_vintage.use_mirror_vertex_groups = False
me_television_vintage.update()
me_television_vintage.normals_split_custom_set([tuple(v) for v in zip(*[iter([0.0, -1.0, 0.0, 0.0, -1.0, 0.0, 0.0, -1.0, 0.0, 0.0, -1.0, 0.0, 0.0, -1.0, 0.0, 0.0, -1.0, 0.0, 0.0, -1.0, 0.0, 0.0, -1.0, 0.0, 0.0, -1.0, 0.0, 0.0, -1.0, 0.0, 0.0, -1.0, 0.0, 0.0, -1.0, 0.0, 0.0, -1.0, -1.005e-05, 0.0, -1.0, -1.005e-05, 0.0, -1.0, -1.005e-05, 0.0, -1.0, 0.0, 0.0, -1.0, 0.0, 0.0, -1.0, 0.0, 0.0, -1.0, 8.627e-06, 0.0, -1.0, 8.627e-06, 0.0, -1.0, 8.627e-06, 0.0, -1.0, 0.0, 0.0, -1.0, 0.0, 0.0, -1.0, 0.0, 0.0, -1.0, -4.113e-06, 0.0, -1.0, -4.113e-06, 0.0, -1.0, -4.113e-06, 0.0, -1.0, 0.0, 0.0, -1.0, 0.0, 0.0, -1.0, 0.0, 0.0, -1.0, -1.491e-06, 0.0, -1.0, -1.491e-06, 0.0, -1.0, -1.491e-06, 0.0, -1.0, -1.158e-05, 0.0, -1.0, -1.158e-05, 0.0, -1.0, -1.158e-05, 0.0, -1.0, 2.287e-07, 0.0, -1.0, 2.287e-07, 0.0, -1.0, 2.287e-07, 0.0, -1.0, 9.509e-06, 0.0, -1.0, 9.509e-06, 0.0, -1.0, 9.509e-06, 0.0, -1.0, -8.991e-06, 0.0, -1.0, -8.991e-06, 0.0, -1.0, -8.991e-06, 0.0, -1.0, 0.0, 0.0, -1.0, 0.0, 0.0, -1.0, 0.0, 0.0, -1.0, 4.494e-06, 0.0, -1.0, 4.494e-06, 0.0, -1.0, 4.494e-06, 0.0, -1.0, 0.0, 0.0, -1.0, 0.0, 0.0, -1.0, 0.0, 0.0, -1.0, -9.964e-07, 0.0, -1.0, -9.964e-07, 0.0, -1.0, -9.964e-07, 0.0, -1.0, 6.617e-06, 0.0, -1.0, 6.617e-06, 0.0, -1.0, 6.617e-06, 0.0, -1.0, 5.386e-07, 0.0, -1.0, 5.386e-07, 0.0, -1.0, 5.386e-07, 0.0, -1.0, -6.203e-06, 0.0, -1.0, -6.203e-06, 0.0, -1.0, -6.203e-06, 0.0, -1.0, -4.725e-06, 0.0, -1.0, -4.725e-06, 0.0, -1.0, -4.725e-06, 0.0, -1.0, 1.19e-05, 0.0, -1.0, 1.19e-05, 0.0, -1.0, 1.19e-05, 0.0, -1.0, -4.467e-06, 0.0, -1.0, -4.467e-06, 0.0, -1.0, -4.467e-06, 0.0, -1.0, 0.0, 0.0, -1.0, 0.0, 0.0, -1.0, 0.0, 0.0, -1.0, 0.0, 0.0, -1.0, 0.0, 0.0, -1.0, 0.0, 0.0, -1.0, 0.0, 0.0, -1.0, 0.0, 0.0, -1.0, 0.0, 0.0, -1.0, -1.38e-06, 0.0, -1.0, -1.38e-06, 0.0, -1.0, -1.38e-06, 0.0, -1.0, 5.849e-06, 0.0, -1.0, 5.849e-06, 0.0, -1.0, 5.849e-06, 0.0, -1.0, -7.207e-06, 0.0, -1.0, -7.207e-06, 0.0, -1.0, -7.207e-06, 0.0, -1.0, 0.0, 0.0, -1.0, 0.0, 0.0, -1.0, 0.0, 0.0, -1.0, -5.33e-07, 0.0, -1.0, -5.33e-07, 0.0, -1.0, -5.33e-07, 0.0, -1.0, 6.267e-06, 0.0, -1.0, 6.267e-06, 0.0, -1.0, 6.267e-06, 0.0, -1.0, -5.634e-06, 0.0, -1.0, -5.634e-06, 0.0, -1.0, -5.634e-06, 0.0, -1.0, 0.0, 0.0, -1.0, 0.0, 0.0, -1.0, 0.0, 0.0, -1.0, 2.828e-06, 0.0, -1.0, 2.828e-06, 0.0, -1.0, 2.828e-06, 0.0, -1.0, -7.375e-06, 0.0, -1.0, -7.375e-06, 0.0, -1.0, -7.375e-06, 0.0, -1.0, 6.372e-07, 0.0, -1.0, 6.372e-07, 0.0, -1.0, 6.372e-07, 0.0, -1.0, 8.339e-06, 0.0, -1.0, 8.339e-06, 0.0, -1.0, 8.339e-06, 0.0, -1.0, -9.732e-06, 0.0, -1.0, -9.732e-06, 0.0, -1.0, -9.732e-06, 0.0, -1.0, 0.0, 0.0, -1.0, 0.0, 0.0, -1.0, 0.0, 0.0, -1.0, 7.239e-06, 0.0, -1.0, 7.239e-06, 0.0, -1.0, 7.239e-06, 0.0, -1.0, 0.0, 0.0, -1.0, 0.0, 0.0, -1.0, 0.0, 0.0, -1.0, 3.98e-06, 0.0, -1.0, 3.98e-06, 0.0, -1.0, 3.98e-06, 0.0, -1.0, 0.0, 0.0, -1.0, 0.0, 0.0, -1.0, 0.0, 0.0, -1.0, 2.33e-06, 0.0, -1.0, 2.33e-06, 0.0, -1.0, 2.33e-06, 0.0, -1.0, -1.104e-05, 0.0, -1.0, -1.104e-05, 0.0, -1.0, -1.104e-05, 0.0, -1.0, 9.666e-06, 0.0, -1.0, 9.666e-06, 0.0, -1.0, 9.666e-06, 0.0, -1.0, 0.0, 0.0, -1.0, 0.0, 0.0, -1.0, 0.0, 0.0, -1.0, -5.112e-05, 0.0, -1.0, -5.112e-05, 0.0, -1.0, -5.112e-05, 0.0, -1.0, 5.876e-05, 0.0, -1.0, 5.876e-05, 0.0, -1.0, 5.876e-05, 0.0, 0.0, -1.0, 0.0, 0.0, -1.0, 0.0, 0.0, -1.0, 0.0, 0.0, -1.0, 0.0, 0.0, -1.0, 0.0, 0.0, -1.0, 0.0, 0.0, -1.0, 0.0, 0.0, -1.0, 0.0, 0.0, -1.0, 0.0, 0.0, -1.0, 0.0, 0.0, -1.0, 0.0, 0.0, -1.0, 0.0, 0.0, 1.0, 0.0, 0.0, 1.0, 0.0, 0.0, 1.0, 0.0, 0.0, 1.0, 0.0, 0.0, 1.0, 0.0, 0.0, 1.0, 0.0, 0.0, 1.0, 0.0, 0.0, 1.0, 0.0, 0.0, 1.0, -1.0, 0.0, 0.0, -1.0, 0.0, 0.0, -1.0, 0.0, 0.0, -1.0, 0.0, 0.0, -1.0, 0.0, 0.0, -1.0, 0.0, 0.0, 1.0, 0.0, 0.0, 1.0, 0.0, 0.0, 1.0, 0.0, 0.0, 1.0, 0.0, 0.0, 1.0, 0.0, 0.0, 1.0, 0.0, 0.0, 1.0, 0.0, 0.0, 1.0, 0.0, 0.0, 1.0, 0.0, 0.0, 1.0, 0.0, 0.0, 1.0, 0.0, 0.0, 1.0, 0.0, 0.0, 1.0, 0.0, 0.0, 1.0, 0.0, 0.0, 1.0, 0.0, 0.0, 0.0, -1.0, 6.054e-07, 0.0, -1.0, 6.054e-07, 0.0, -1.0, 6.054e-07, 0.0, -1.0, 0.0, 0.0, -1.0, 0.0, 0.0, -1.0, 0.0, 0.0, -1.0, 0.0, 0.0, -1.0, 0.0, 0.0, -1.0, 0.0, 0.0, -1.0, 0.0, 0.0, -1.0, 0.0, 0.0, -1.0, 0.0, 0.0, -1.0, -3.234e-06, 0.0, -1.0, -3.234e-06, 0.0, -1.0, -3.234e-06, 0.0, -1.0, 0.0, 0.0, -1.0, 0.0, 0.0, -1.0, 0.0, 0.0, -1.0, 0.0, 0.0, -1.0, 0.0, 0.0, -1.0, 0.0, 0.0, -1.0, 0.0, 0.0, -1.0, 0.0, 0.0, -1.0, 0.0, 0.0, -1.0, 0.0, 0.0, -1.0, 0.0, 0.0, -1.0, 0.0, 0.0, -1.0, 0.0, 0.0, -1.0, 0.0, 0.0, -1.0, 0.0, 0.0, -1.0, 0.0, 0.0, -1.0, 0.0, 0.0, -1.0, 0.0, 0.0, -1.0, -0.0001642, 0.0, -1.0, -0.0001642, 0.0, -1.0, -0.0001642, 0.0, -1.0, 0.0, 0.0, -1.0, 0.0, 0.0, -1.0, 0.0, 0.0, -1.0, 0.0, 0.0, -1.0, 0.0, 0.0, -1.0, 0.0, 0.0, -1.0, 0.0, 0.0, -1.0, 0.0, 0.0, -1.0, 0.0, 0.0, -1.0, 0.0, 0.0, -1.0, 0.0, 0.0, -1.0, 0.0, 0.0, -1.0, 0.0, 0.0, -1.0, 0.0, 0.0, -1.0, 0.0, 0.0, -1.0, 0.0, 0.0, -1.0, 0.0, 0.0, -1.0, 0.0, 0.0, -1.0, 0.0, 0.0, -1.0, 0.0, 0.0, -1.0, 0.0, 0.0, -1.0, 0.0, 0.0, -1.0, 0.0, 0.0, -1.0, 0.0, 0.0, -1.0, 0.0, 0.0, -1.0, 0.0, 0.0, -1.0, 0.0, 0.0, -1.0, 0.0, 0.0, -1.0, 0.0, 0.0, -1.0, 0.0, 0.0, -1.0, 0.0, 0.0, -1.0, 0.0, 0.0, -1.0, 0.0, 0.0, -1.0, 0.0, 0.0, -1.0, 0.0, 0.0, -1.0, 0.0, 0.0, -1.0, 3.234e-06, 0.0, -1.0, 3.234e-06, 0.0, -1.0, 3.234e-06, 0.0, -1.0, 0.0, 0.0, -1.0, 0.0, 0.0, -1.0, 0.0, 0.0, -1.0, 0.0, 0.0, -1.0, 0.0, 0.0, -1.0, 0.0, 0.0, -1.0, 0.0, 0.0, -1.0, 0.0, 0.0, -1.0, 0.0, 0.0, -1.0, 0.0, 0.0, -1.0, 0.0, 0.0, -1.0, 0.0, 0.0, -1.0, 0.0, 0.0, -1.0, 0.0, 0.0, -1.0, 0.0, 0.0, -1.0, 0.0, 0.0, -1.0, 0.0, 0.0, -1.0, 0.0, 0.0, -1.0, 3.235e-06, 0.0, -1.0, 3.235e-06, 0.0, -1.0, 3.235e-06, 0.0, -1.0, -3.211e-06, 0.0, -1.0, -3.211e-06, 0.0, -1.0, -3.211e-06, 0.0, -1.0, -2.344e-06, 0.0, -1.0, -2.344e-06, 0.0, -1.0, -2.344e-06, 0.0, -1.0, 0.0, 0.0, -1.0, 0.0, 0.0, -1.0, 0.0, 0.0, -1.0, 4.043e-07, 0.0, -1.0, 4.043e-07, 0.0, -1.0, 4.043e-07, 0.0, -1.0, 3.933e-07, 0.0, -1.0, 3.933e-07, 0.0, -1.0, 3.933e-07, 0.0, -1.0, 1.966e-07, 0.0, -1.0, 1.966e-07, 0.0, -1.0, 1.966e-07, 0.0, -1.0, 8.085e-07, 0.0, -1.0, 8.085e-07, 0.0, -1.0, 8.085e-07, 0.0, -1.0, -2.14e-06, 0.0, -1.0, -2.14e-06, 0.0, -1.0, -2.14e-06, 0.0, -1.0, 3.515e-06, 0.0, -1.0, 3.515e-06, 0.0, -1.0, 3.515e-06, 0.0, -1.0, -3.345e-06, 0.0, -1.0, -3.345e-06, 0.0, -1.0, -3.345e-06, 0.0, -1.0, 8.088e-07, 0.0, -1.0, 8.088e-07, 0.0, -1.0, 8.088e-07, 0.0, -1.0, 0.0, 0.0, -1.0, 0.0, 0.0, -1.0, 0.0, 0.0, -1.0, -1.896e-06, 0.0, -1.0, -1.896e-06, 0.0, -1.0, -1.896e-06, 0.0, -1.0, 0.0, 0.0, -1.0, 0.0, 0.0, -1.0, 0.0, 0.0, -1.0, 4.282e-06, 0.0, -1.0, 4.282e-06, 0.0, -1.0, 4.282e-06, 0.0, -1.0, -3.75e-06, 0.0, -1.0, -3.75e-06, 0.0, -1.0, -3.75e-06, 0.0, -1.0, 3.424e-06, 0.0, -1.0, 3.424e-06, 0.0, -1.0, 3.424e-06, 0.0, -1.0, 0.0, 0.0, -1.0, 0.0, 0.0, -1.0, 0.0, 0.0, -1.0, 0.0, 0.0, -1.0, 0.0, 0.0, -1.0, 0.0, 0.0, -1.0, 0.0, 0.0, -1.0, 0.0, 0.0, -1.0, 0.0, 0.0, -1.0, 0.0, 0.0, -1.0, 0.0, 0.0, -1.0, 0.0, 0.0, -1.0, 0.0, 0.0, -1.0, 0.0, 0.0, -1.0, 0.0, 0.0, -1.0, 0.0, 0.0, -1.0, 0.0, 0.0, -1.0, 0.0, 0.0, -1.0, 0.0, 0.0, -1.0, 0.0, 0.0, -1.0, 0.0, 0.0, -1.0, 0.0, 0.0, -1.0, 0.0, 0.0, -1.0, 0.0, 0.0, -1.0, 0.0, 0.0, -1.0, 0.0, 0.0, -1.0, 0.0, 0.0, -1.0, 0.0, 0.0, -1.0, 0.0, 0.0, -1.0, 0.0, 0.0, -1.0, 0.0, 0.0, -1.0, 0.0, 0.0, -1.0, 0.0, 1.0, 0.0, 0.0, 1.0, 0.0, 0.0, 1.0, 0.0, 0.0, 1.0, 0.0, 0.0, 1.0, 0.0, 0.0, 1.0, 0.0, 0.0, 0.0, 0.0, -1.0, 0.0, 0.0, -1.0, 0.0, 0.0, -1.0, 0.0, 0.0, -1.0, 0.0, 0.0, -1.0, 0.0, 0.0, -1.0, 0.0, -1.0, 0.0, 0.0, -1.0, 0.0, 0.0, -1.0, 0.0, 0.0, -1.0, 0.0, 0.0, -1.0, 0.0, 0.0, -1.0, 0.0, 0.0, -1.0, 0.0, 0.0, -1.0, 0.0, 0.0, -1.0, 0.0, 0.0, -1.0, 0.0, 0.0, -1.0, 0.0, 0.0, -1.0, 0.0, 0.0, -1.0, 0.0, 0.0, -1.0, 0.0, 0.0, -1.0, 0.0, 0.0, -1.0, 0.0, 0.0, -1.0, 0.0, 0.0, -1.0, 0.0, 0.0, -1.0, 0.0, 0.0, -1.0, 0.0, 0.0, -1.0, 0.0, 0.0, -1.0, 0.0, 0.0, -1.0, 0.0, 0.0, -1.0, 0.0, 1.0, 0.0, 0.0, 1.0, 0.0, 0.0, 1.0, 0.0, 0.0, 1.0, 0.0, 0.0, 1.0, 0.0, 0.0, 1.0, 0.0, 0.0, 0.0, -1.0, 0.0, 0.0, -1.0, 0.0, 0.0, -1.0, 0.0, 0.0, -1.0, 0.0, 0.0, -1.0, 0.0, 0.0, -1.0, 0.0, -0.5536, -0.4077, -0.7262, -0.4624, -0.3979, -0.7923, -0.455, -0.397, -0.7971, -0.4624, -0.3979, -0.7923, -0.5536, -0.4077, -0.7262, -0.5579, -0.4081, -0.7226, 0.2339, -0.3608, -0.9028, 0.1315, -0.3393, -0.9314, 0.2482, -0.3635, -0.8979, 0.1315, -0.3393, -0.9314, 0.2339, -0.3608, -0.9028, 0.1138, -0.3353, -0.9352, 0.3481, -0.3813, -0.8564, 0.2482, -0.3635, -0.8979, 0.3589, -0.3831, -0.8511, 0.2482, -0.3635, -0.8979, 0.3481, -0.3813, -0.8564, 0.2339, -0.3608, -0.9028, 0.5536, -0.4077, -0.7262, 0.4624, -0.3979, -0.7923, 0.5579, -0.4081, -0.7226, 0.4624, -0.3979, -0.7923, 0.5536, -0.4077, -0.7262, 0.455, -0.397, -0.7971, -0.3481, -0.3813, -0.8564, -0.2482, -0.3635, -0.8979, -0.2339, -0.3608, -0.9028, -0.2482, -0.3635, -0.8979, -0.3481, -0.3813, -0.8564, -0.3589, -0.3831, -0.8511, -0.1138, -0.3354, -0.9352, -0.0619, -0.3231, -0.9443, -0.06189, -0.3231, -0.9443, -0.0619, -0.3231, -0.9443, -0.1138, -0.3354, -0.9352, -0.1315, -0.3393, -0.9314, 0.0, -0.3079, -0.9514, 0.0, -0.3079, -0.9514, 0.0, -0.3079, -0.9514, 0.0, -0.3079, -0.9514, 0.0, -0.3079, -0.9514, 0.0, -0.3079, -0.9514, 0.455, -0.397, -0.7971, 0.3589, -0.3831, -0.8511, 0.4624, -0.3979, -0.7923, 0.3589, -0.3831, -0.8511, 0.455, -0.397, -0.7971, 0.348, -0.3813, -0.8564, -0.7222, -0.4146, -0.5536, -0.7885, -0.411, -0.4576, -0.7217, -0.4146, -0.5543, -0.7885, -0.411, -0.4576, -0.7222, -0.4146, -0.5536, -0.7907, -0.4108, -0.454, -0.7907, -0.4108, -0.454, -0.8442, -0.4028, -0.3537, -0.7885, -0.411, -0.4576, -0.8442, -0.4028, -0.3537, -0.7907, -0.4108, -0.454, -0.8474, -0.4021, -0.3468, -0.6429, -0.4138, -0.6446, -0.7217, -0.4146, -0.5543, -0.6446, -0.4137, -0.643, -0.7217, -0.4146, -0.5543, -0.6429, -0.4138, -0.6446, -0.7222, -0.4146, -0.5536, -0.6429, -0.4136, -0.6446, -0.5579, -0.4081, -0.7226, -0.5536, -0.4078, -0.7262, -0.5579, -0.4081, -0.7226, -0.6429, -0.4136, -0.6446, -0.6446, -0.4137, -0.6429, -0.455, -0.397, -0.7971, -0.3589, -0.3831, -0.8511, -0.348, -0.3813, -0.8564, -0.3589, -0.3831, -0.8511, -0.455, -0.397, -0.7971, -0.4624, -0.3979, -0.7923, -0.2339, -0.3608, -0.9028, -0.1315, -0.3393, -0.9314, -0.1138, -0.3353, -0.9352, -0.1315, -0.3393, -0.9314, -0.2339, -0.3608, -0.9028, -0.2482, -0.3635, -0.8979, 0.1138, -0.3354, -0.9352, 0.0619, -0.3231, -0.9443, 0.1315, -0.3393, -0.9314, 0.0619, -0.3231, -0.9443, 0.1138, -0.3354, -0.9352, 0.06189, -0.3231, -0.9443, 0.6429, -0.4136, -0.6446, 0.5579, -0.4081, -0.7226, 0.6446, -0.4137, -0.6429, 0.5579, -0.4081, -0.7226, 0.6429, -0.4136, -0.6446, 0.5536, -0.4077, -0.7262, 0.8474, -0.4021, -0.3468, 0.7885, -0.411, -0.4576, 0.8442, -0.4028, -0.3537, 0.7885, -0.411, -0.4576, 0.8474, -0.4021, -0.3468, 0.7907, -0.4108, -0.454, 0.7907, -0.4108, -0.454, 0.7217, -0.4146, -0.5543, 0.7885, -0.411, -0.4576, 0.7217, -0.4146, -0.5543, 0.7907, -0.4108, -0.454, 0.7222, -0.4146, -0.5536, 0.8474, -0.4021, 0.3468, 0.8881, -0.3899, 0.2434, 0.8442, -0.4028, 0.3536, 0.8881, -0.3899, 0.2434, 0.8474, -0.4021, 0.3468, 0.8915, -0.3885, 0.2332, 0.7222, -0.4146, -0.5536, 0.6445, -0.4139, -0.6429, 0.7217, -0.4147, -0.5543, 0.6445, -0.4139, -0.6429, 0.7222, -0.4146, -0.5536, 0.6429, -0.4136, -0.6446, 0.9309, -0.3602, -0.06101, 0.9193, -0.3723, -0.1279, 0.9309, -0.3602, -0.06101, 0.9193, -0.3723, -0.1279, 0.9309, -0.3602, -0.06101, 0.922, -0.37, -0.1142, 0.8915, -0.3885, 0.2332, 0.9193, -0.3723, 0.1278, 0.8881, -0.3899, 0.2434, 0.9193, -0.3723, 0.1278, 0.8915, -0.3885, 0.2332, 0.922, -0.37, 0.1142, 0.922, -0.37, -0.1142, 0.8881, -0.3899, -0.2434, 0.9193, -0.3723, -0.1278, 0.8881, -0.3899, -0.2434, 0.922, -0.37, -0.1142, 0.8915, -0.3885, -0.2332, 0.9374, -0.3483, 0.0, 0.9374, -0.3483, 0.0, 0.9374, -0.3483, 0.0, 0.9374, -0.3483, 0.0, 0.9374, -0.3483, 0.0, 0.9374, -0.3483, 0.0, 0.922, -0.37, 0.1142, 0.9309, -0.3602, 0.06101, 0.9193, -0.3723, 0.1279, 0.9309, -0.3602, 0.06101, 0.922, -0.37, 0.1142, 0.9309, -0.3602, 0.06101, 0.8915, -0.3885, -0.2332, 0.8442, -0.4028, -0.3536, 0.8881, -0.3899, -0.2434, 0.8442, -0.4028, -0.3536, 0.8915, -0.3885, -0.2332, 0.8474, -0.4021, -0.3468, 0.7907, -0.4108, 0.454, 0.8442, -0.4028, 0.3537, 0.7885, -0.411, 0.4576, 0.8442, -0.4028, 0.3537, 0.7907, -0.4108, 0.454, 0.8474, -0.4021, 0.3468, 0.5579, -0.4081, 0.7226, 0.6429, -0.4136, 0.6446, 0.6446, -0.4137, 0.6429, 0.6429, -0.4136, 0.6446, 0.5579, -0.4081, 0.7226, 0.5536, -0.4077, 0.7262, 0.2482, -0.3635, 0.8979, 0.3481, -0.3813, 0.8564, 0.3589, -0.3831, 0.8511, 0.3481, -0.3813, 0.8564, 0.2482, -0.3635, 0.8979, 0.2339, -0.3608, 0.9029, 0.7222, -0.4146, 0.5536, 0.7885, -0.411, 0.4576, 0.7217, -0.4146, 0.5543, 0.7885, -0.411, 0.4576, 0.7222, -0.4146, 0.5536, 0.7907, -0.4108, 0.454, 0.4624, -0.3979, 0.7923, 0.5536, -0.4077, 0.7262, 0.5579, -0.4081, 0.7226, 0.5536, -0.4077, 0.7262, 0.4624, -0.3979, 0.7923, 0.455, -0.397, 0.7971, 0.6429, -0.4138, 0.6446, 0.7217, -0.4146, 0.5543, 0.6446, -0.4137, 0.643, 0.7217, -0.4146, 0.5543, 0.6429, -0.4138, 0.6446, 0.7222, -0.4146, 0.5536, 0.3589, -0.3831, 0.8511, 0.455, -0.397, 0.7971, 0.4624, -0.3979, 0.7923, 0.455, -0.397, 0.7971, 0.3589, -0.3831, 0.8511, 0.348, -0.3813, 0.8564, 0.1315, -0.3393, 0.9314, 0.2339, -0.3608, 0.9028, 0.2482, -0.3635, 0.8979, 0.2339, -0.3608, 0.9028, 0.1315, -0.3393, 0.9314, 0.1138, -0.3353, 0.9352, 0.0619, -0.3231, 0.9443, 0.1138, -0.3354, 0.9352, 0.1315, -0.3393, 0.9314, 0.1138, -0.3354, 0.9352, 0.0619, -0.3231, 0.9443, 0.0619, -0.3231, 0.9443, 0.0, -0.3079, 0.9514, 0.0, -0.3079, 0.9514, 0.0, -0.3079, 0.9514, 0.0, -0.3079, 0.9514, 0.0, -0.3079, 0.9514, 0.0, -0.3079, 0.9514, -0.0619, -0.3231, 0.9443, -0.1138, -0.3354, 0.9352, -0.06189, -0.3231, 0.9443, -0.1138, -0.3354, 0.9352, -0.0619, -0.3231, 0.9443, -0.1315, -0.3393, 0.9314, -0.3589, -0.3831, 0.8511, -0.455, -0.397, 0.7971, -0.3481, -0.3813, 0.8564, -0.455, -0.397, 0.7971, -0.3589, -0.3831, 0.8511, -0.4624, -0.3979, 0.7923, -0.7223, -0.4146, 0.5536, -0.6445, -0.4139, 0.6429, -0.7217, -0.4146, 0.5543, -0.6445, -0.4139, 0.6429, -0.7223, -0.4146, 0.5536, -0.6429, -0.4136, 0.6446, -0.8474, -0.4021, 0.3468, -0.7885, -0.411, 0.4576, -0.8442, -0.4028, 0.3537, -0.7885, -0.411, 0.4576, -0.8474, -0.4021, 0.3468, -0.7907, -0.4108, 0.454, -0.8915, -0.3885, 0.2332, -0.8442, -0.4028, 0.3536, -0.8881, -0.3899, 0.2434, -0.8442, -0.4028, 0.3536, -0.8915, -0.3885, 0.2332, -0.8474, -0.4021, 0.3468, -0.922, -0.3699, -0.1142, -0.9309, -0.3602, -0.06101, -0.9193, -0.3723, -0.1279, -0.9309, -0.3602, -0.06101, -0.922, -0.3699, -0.1142, -0.9309, -0.3602, -0.06101, -0.5579, -0.4081, 0.7226, -0.6429, -0.4136, 0.6446, -0.5536, -0.4077, 0.7262, -0.6429, -0.4136, 0.6446, -0.5579, -0.4081, 0.7226, -0.6446, -0.4137, 0.6429, -0.9309, -0.3602, 0.06101, -0.9193, -0.3723, 0.1279, -0.9309, -0.3602, 0.06101, -0.9193, -0.3723, 0.1279, -0.9309, -0.3602, 0.06101, -0.922, -0.37, 0.1142, -0.4624, -0.3979, 0.7923, -0.5536, -0.4077, 0.7262, -0.455, -0.397, 0.7971, -0.5536, -0.4077, 0.7262, -0.4624, -0.3979, 0.7923, -0.5579, -0.4081, 0.7226, -0.8474, -0.4021, -0.3468, -0.8881, -0.3899, -0.2434, -0.8442, -0.4028, -0.3536, -0.8881, -0.3899, -0.2434, -0.8474, -0.4021, -0.3468, -0.8915, -0.3885, -0.2332, -0.922, -0.37, 0.1143, -0.8881, -0.3899, 0.2434, -0.9193, -0.3723, 0.1278, -0.8881, -0.3899, 0.2434, -0.922, -0.37, 0.1143, -0.8915, -0.3885, 0.2332, -0.7907, -0.4108, 0.454, -0.7217, -0.4146, 0.5543, -0.7885, -0.411, 0.4576, -0.7217, -0.4146, 0.5543, -0.7907, -0.4108, 0.454, -0.7222, -0.4146, 0.5536, -0.9374, -0.3483, 0.0, -0.9374, -0.3483, 0.0, -0.9374, -0.3483, 0.0, -0.9374, -0.3483, 0.0, -0.9374, -0.3483, 0.0, -0.9374, -0.3483, 0.0, -0.2482, -0.3635, 0.8979, -0.3481, -0.3813, 0.8564, -0.2339, -0.3608, 0.9029, -0.3481, -0.3813, 0.8564, -0.2482, -0.3635, 0.8979, -0.3589, -0.3831, 0.8511, -0.8915, -0.3885, -0.2332, -0.9193, -0.3723, -0.1278, -0.8881, -0.3899, -0.2434, -0.9193, -0.3723, -0.1278, -0.8915, -0.3885, -0.2332, -0.922, -0.37, -0.1143, -0.1315, -0.3393, 0.9314, -0.2339, -0.3608, 0.9028, -0.1138, -0.3353, 0.9352, -0.2339, -0.3608, 0.9028, -0.1315, -0.3393, 0.9314, -0.2482, -0.3635, 0.8979, 0.0, 1.0, 3.205e-07, 0.0, 1.0, 3.205e-07, 0.0, 1.0, 3.205e-07, 0.0, 1.0, 0.0, 0.0, 1.0, 0.0, 0.0, 1.0, 0.0, 0.0, 1.0, 0.0, 0.0, 1.0, 0.0, 0.0, 1.0, 0.0, 0.0, 1.0, 0.0, 0.0, 1.0, 0.0, 0.0, 1.0, 0.0, 0.0, 1.0, 0.0, 0.0, 1.0, 0.0, 0.0, 1.0, 0.0, 0.0, 1.0, 0.0, 0.0, 1.0, 0.0, 0.0, 1.0, 0.0, 0.0, 1.0, 0.0, 0.0, 1.0, 0.0, 0.0, 1.0, 0.0, 0.0, 1.0, 0.0, 0.0, 1.0, 0.0, 0.0, 1.0, 0.0, 0.0, 1.0, 2.762e-07, 0.0, 1.0, 2.762e-07, 0.0, 1.0, 2.762e-07, 0.0, 1.0, 0.0, 0.0, 1.0, 0.0, 0.0, 1.0, 0.0, 0.0, 1.0, 0.0, 0.0, 1.0, 0.0, 0.0, 1.0, 0.0, 0.0, 1.0, 0.0, 0.0, 1.0, 0.0, 0.0, 1.0, 0.0, 0.0, 1.0, 0.0, 0.0, 1.0, 0.0, 0.0, 1.0, 0.0, 0.0, 1.0, 0.0, 0.0, 1.0, 0.0, 0.0, 1.0, 0.0, 0.0, 0.0, 1.0, 0.0, 0.0, 1.0, 0.0, 0.0, 1.0, 0.0, 0.0, 1.0, 0.0, 0.0, 1.0, 0.0, 0.0, 1.0, 0.0, 0.0, 1.0, 0.0, 0.0, 1.0, 0.0, 0.0, 1.0, 0.0, 0.0, 1.0, 0.0, 0.0, 1.0, 0.0, 0.0, 1.0, 0.0, 0.0, 1.0, 0.0, 0.0, 1.0, 0.0, 0.0, 1.0, 0.0, 0.0, 1.0, 0.0, 0.0, 1.0, 0.0, 0.0, 1.0, 0.0, 0.0, -1.0, 0.0, 0.0, -1.0, 0.0, 0.0, -1.0, 0.0, 0.0, -1.0, 0.0, 0.0, -1.0, 0.0, 0.0, -1.0, -0.9328, 0.3604, 0.0, -0.9328, 0.3604, 0.0, -0.9328, 0.3604, 0.0, -0.9328, 0.3604, 0.0, -0.9328, 0.3604, 0.0, -0.9328, 0.3604, 0.0, 0.9328, 0.3604, 0.0, 0.9328, 0.3604, 0.0, 0.9328, 0.3604, 0.0, 0.9328, 0.3604, 0.0, 0.9328, 0.3604, 0.0, 0.9328, 0.3604, 0.0, 0.0, 1.0, 0.0, 0.0, 1.0, 0.0, 0.0, 1.0, 0.0, 0.0, 1.0, 0.0, 0.0, 1.0, 0.0, 0.0, 1.0, 0.0, -1.0, 0.0, 0.0, -1.0, 0.0, 0.0, -1.0, 0.0, 0.0, -1.0, 0.0, 0.0, -1.0, 0.0, 0.0, -1.0, 0.0, 0.0, 1.0, 0.0, 0.0, 1.0, 0.0, 0.0, 1.0, 0.0, 0.0, 1.0, 0.0, 0.0, 1.0, 0.0, 0.0, 1.0, 0.0, 0.0, 0.0, 0.0, -1.0, 0.0, 0.0, -1.0, 0.0, 0.0, -1.0, 0.0, 0.0, -1.0, 0.0, 0.0, -1.0, 0.0, 0.0, -1.0])] * 3)])

# ---- objects
ob_television_vintage = bpy.data.objects.new('television_vintage', me_television_vintage)
ob_collider = bpy.data.objects.new('collider', None)

# ---- transforms, parenting, visibility, modifiers, constraints
ob_television_vintage.location = (0.0, 0.0, 0.0)
ob_television_vintage.rotation_mode = 'QUATERNION'
ob_television_vintage.rotation_quaternion = (1.0, 0.0, 0.0, 0.0)
ob_television_vintage.lineart.crease_threshold = 0.0
ob_collider.parent = ob_television_vintage
ob_collider.location = (6.661e-17, 4.434e-08, 0.17)
ob_collider.scale = (0.491, 0.2741, 0.304)
ob_collider.empty_display_type = 'CUBE'
ob_collider.empty_display_size = 0.5
ob_collider.lineart.crease_threshold = 0.0

# ---- collection membership
scene.collection.objects.link(ob_television_vintage)
scene.collection.objects.link(ob_collider)

# ---- scene / render settings (as saved in the file)
scene.frame_start = 1; scene.frame_end = 250; scene.frame_set(1)
scene.render.engine = 'BLENDER_EEVEE_NEXT'
scene.cycles.use_denoising = False
scene.cycles.samples = 128
scene.cycles.sampling_pattern = 'TABULATED_SOBOL'
scene.cycles.use_adaptive_sampling = False
scene.cycles.use_light_tree = False
scene.view_settings.view_transform = 'Filmic'
bpy.context.view_layer.update()

# ---- added for rendering (the .blend has no active camera and no usable light): camera, sun
cam_auto = bpy.data.cameras.new('AutoCamera')
cam_auto.lens = 50.0
cam_auto.sensor_width = 36.0
cam_auto.clip_end = 1000.0
ob_auto_camera = bpy.data.objects.new('AutoCamera', cam_auto)
scene.collection.objects.link(ob_auto_camera)
ob_auto_camera.location = (0.631725, -0.741285, 0.670765)
ob_auto_camera.rotation_euler = (1.09748, -7.21219e-08, 0.694738)
scene.camera = ob_auto_camera
light_auto_sun = bpy.data.lights.new('AutoSun', 'SUN')
light_auto_sun.energy = 3.0
light_auto_sun.angle = 0.0523599
ob_auto_sun = bpy.data.objects.new('AutoSun', light_auto_sun)
scene.collection.objects.link(ob_auto_sun)
ob_auto_sun.rotation_euler = (0.872665, 0.174533, 0.523599)
bpy.context.view_layer.update()

